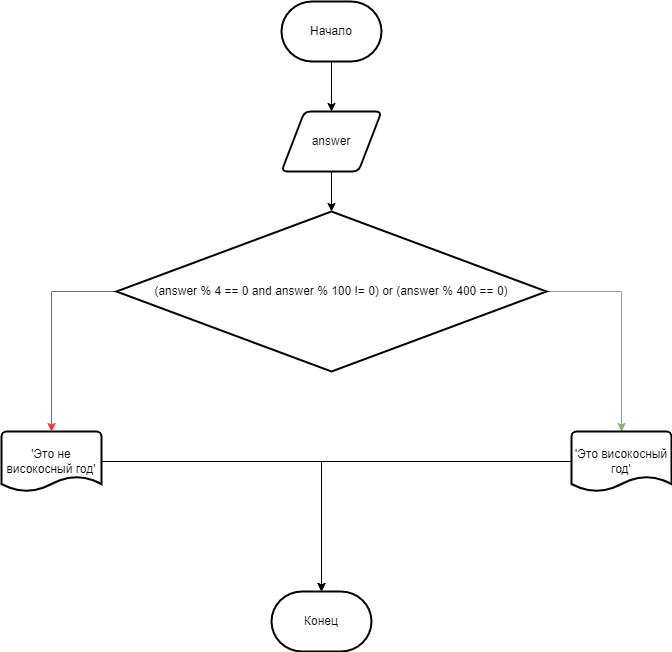

The diagram above was exported from draw.io. Its source (the exported page's mxGraphModel, read from the mxfile embedded in the PNG):
<mxGraphModel dx="1233" dy="904" grid="1" gridSize="10" guides="1" tooltips="1" connect="1" arrows="1" fold="1" page="1" pageScale="1" pageWidth="827" pageHeight="1169" background="none" math="0" shadow="0">
  <root>
    <mxCell id="WIyWlLk6GJQsqaUBKTNV-0" />
    <mxCell id="WIyWlLk6GJQsqaUBKTNV-1" parent="WIyWlLk6GJQsqaUBKTNV-0" />
    <mxCell id="A7qPUq59SV4_hAH_9Iw0-35" style="edgeStyle=orthogonalEdgeStyle;rounded=0;orthogonalLoop=1;jettySize=auto;html=1;" edge="1" parent="WIyWlLk6GJQsqaUBKTNV-1" source="A7qPUq59SV4_hAH_9Iw0-22" target="A7qPUq59SV4_hAH_9Iw0-34">
      <mxGeometry relative="1" as="geometry" />
    </mxCell>
    <mxCell id="A7qPUq59SV4_hAH_9Iw0-22" value="&lt;span&gt;Начало&lt;/span&gt;" style="strokeWidth=2;html=1;shape=mxgraph.flowchart.terminator;whiteSpace=wrap;" vertex="1" parent="WIyWlLk6GJQsqaUBKTNV-1">
      <mxGeometry x="340" y="40" width="100" height="60" as="geometry" />
    </mxCell>
    <mxCell id="A7qPUq59SV4_hAH_9Iw0-23" value="&lt;span&gt;Конец&lt;/span&gt;" style="strokeWidth=2;html=1;shape=mxgraph.flowchart.terminator;whiteSpace=wrap;" vertex="1" parent="WIyWlLk6GJQsqaUBKTNV-1">
      <mxGeometry x="330" y="630" width="100" height="60" as="geometry" />
    </mxCell>
    <mxCell id="A7qPUq59SV4_hAH_9Iw0-47" style="edgeStyle=orthogonalEdgeStyle;rounded=0;orthogonalLoop=1;jettySize=auto;html=1;entryX=0.5;entryY=0;entryDx=0;entryDy=0;entryPerimeter=0;" edge="1" parent="WIyWlLk6GJQsqaUBKTNV-1" source="A7qPUq59SV4_hAH_9Iw0-34" target="A7qPUq59SV4_hAH_9Iw0-43">
      <mxGeometry relative="1" as="geometry" />
    </mxCell>
    <mxCell id="A7qPUq59SV4_hAH_9Iw0-34" value="answer" style="shape=parallelogram;html=1;strokeWidth=2;perimeter=parallelogramPerimeter;whiteSpace=wrap;rounded=1;arcSize=12;size=0.23;" vertex="1" parent="WIyWlLk6GJQsqaUBKTNV-1">
      <mxGeometry x="340" y="150" width="100" height="60" as="geometry" />
    </mxCell>
    <mxCell id="A7qPUq59SV4_hAH_9Iw0-48" style="edgeStyle=orthogonalEdgeStyle;rounded=0;orthogonalLoop=1;jettySize=auto;html=1;fillColor=#d5e8d4;strokeColor=#82b366;" edge="1" parent="WIyWlLk6GJQsqaUBKTNV-1" source="A7qPUq59SV4_hAH_9Iw0-43" target="A7qPUq59SV4_hAH_9Iw0-46">
      <mxGeometry relative="1" as="geometry" />
    </mxCell>
    <mxCell id="A7qPUq59SV4_hAH_9Iw0-49" style="edgeStyle=orthogonalEdgeStyle;rounded=0;orthogonalLoop=1;jettySize=auto;html=1;fillColor=#f8cecc;strokeColor=#FF3333;" edge="1" parent="WIyWlLk6GJQsqaUBKTNV-1" source="A7qPUq59SV4_hAH_9Iw0-43" target="A7qPUq59SV4_hAH_9Iw0-45">
      <mxGeometry relative="1" as="geometry" />
    </mxCell>
    <mxCell id="A7qPUq59SV4_hAH_9Iw0-43" value="(answer % 4 == 0 and answer % 100 != 0) or (answer % 400 == 0)" style="strokeWidth=2;html=1;shape=mxgraph.flowchart.decision;whiteSpace=wrap;" vertex="1" parent="WIyWlLk6GJQsqaUBKTNV-1">
      <mxGeometry x="175" y="250" width="430" height="160" as="geometry" />
    </mxCell>
    <mxCell id="A7qPUq59SV4_hAH_9Iw0-50" style="edgeStyle=orthogonalEdgeStyle;rounded=0;orthogonalLoop=1;jettySize=auto;html=1;" edge="1" parent="WIyWlLk6GJQsqaUBKTNV-1" source="A7qPUq59SV4_hAH_9Iw0-45" target="A7qPUq59SV4_hAH_9Iw0-23">
      <mxGeometry relative="1" as="geometry" />
    </mxCell>
    <mxCell id="A7qPUq59SV4_hAH_9Iw0-45" value="'Это не високосный год'" style="strokeWidth=2;html=1;shape=mxgraph.flowchart.document2;whiteSpace=wrap;size=0.25;" vertex="1" parent="WIyWlLk6GJQsqaUBKTNV-1">
      <mxGeometry x="60" y="470" width="100" height="60" as="geometry" />
    </mxCell>
    <mxCell id="A7qPUq59SV4_hAH_9Iw0-51" style="edgeStyle=orthogonalEdgeStyle;rounded=0;orthogonalLoop=1;jettySize=auto;html=1;" edge="1" parent="WIyWlLk6GJQsqaUBKTNV-1" source="A7qPUq59SV4_hAH_9Iw0-46" target="A7qPUq59SV4_hAH_9Iw0-23">
      <mxGeometry relative="1" as="geometry" />
    </mxCell>
    <mxCell id="A7qPUq59SV4_hAH_9Iw0-46" value="'Это високосный год'" style="strokeWidth=2;html=1;shape=mxgraph.flowchart.document2;whiteSpace=wrap;size=0.25;" vertex="1" parent="WIyWlLk6GJQsqaUBKTNV-1">
      <mxGeometry x="630" y="470" width="100" height="60" as="geometry" />
    </mxCell>
  </root>
</mxGraphModel>